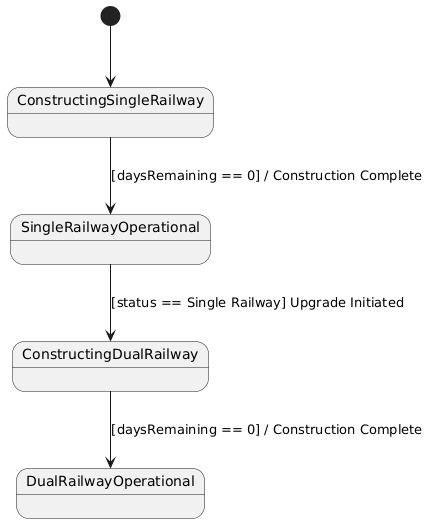

The diagram above was rendered by PlantUML. Its source (embedded in the PNG):
@startuml
[*] --> ConstructingSingleRailway

state ConstructingSingleRailway {
}

ConstructingSingleRailway --> SingleRailwayOperational : [daysRemaining == 0] / Construction Complete


state SingleRailwayOperational {
}

SingleRailwayOperational --> ConstructingDualRailway : [status == Single Railway] Upgrade Initiated


state ConstructingDualRailway {

}

ConstructingDualRailway --> DualRailwayOperational : [daysRemaining == 0] / Construction Complete


state DualRailwayOperational {
}
@enduml